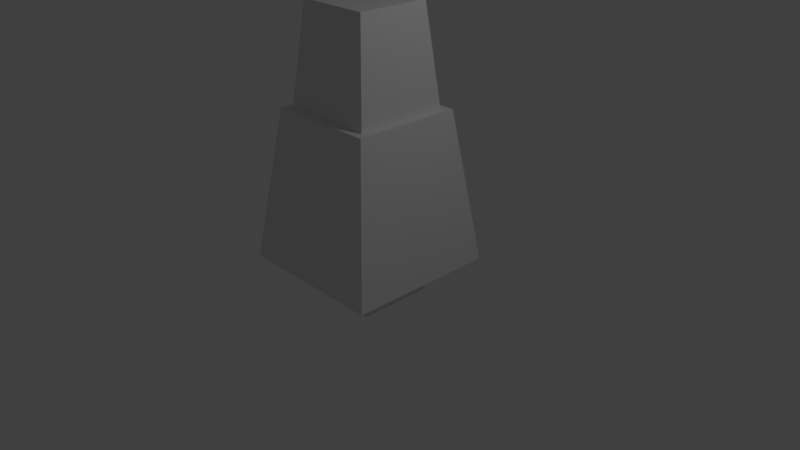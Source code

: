 # Source: untitled.blend  (saved by Blender 2.79.0; exported with 4.5.12 LTS)
import bpy
from mathutils import Matrix  # noqa: F401  (used for matrix-valued properties, if any)

bpy.ops.wm.read_factory_settings(use_empty=True)
scene = bpy.context.scene
scene.name = 'Scene'

# ---- collections
col_collection_1 = bpy.data.collections.new('Collection 1'); scene.collection.children.link(col_collection_1)

# ---- materials (node trees are filled in below, after node groups)
mat_material = bpy.data.materials.new('Material')
mat_material.alpha_threshold = 0.0
mat_material.use_transparent_shadow = False
mat_material.roughness = 0.5
mat_material.line_color = (0.0, 0.0, 0.0, 1.0)

# ---- material node trees

# ---- world
world_world = bpy.data.worlds.new('World'); scene.world = world_world
world_world.color = (0.05088, 0.05088, 0.05088)
world_world.use_sun_shadow = False
world_world.sun_shadow_jitter_overblur = 0.0
world_world.cycles.sampling_method = 'MANUAL'

# ---- cameras
cam_camera = bpy.data.cameras.new('Camera')
cam_camera.clip_end = 100.0
cam_camera.lens = 35.0
cam_camera.sensor_width = 32.0
cam_camera.sensor_height = 18.0
cam_camera.ortho_scale = 7.314
cam_camera.dof.focus_distance = 0.0
cam_camera.dof.aperture_fstop = 128.0

# ---- lights
light_lamp = bpy.data.lights.new('Lamp', 'POINT')
light_lamp.transmission_factor = 0.0
light_lamp.cutoff_distance = 30.0
light_lamp.energy = 100.0
light_lamp.shadow_buffer_clip_start = 1.001
light_lamp.shadow_soft_size = 0.1
light_lamp.shadow_maximum_resolution = 0.006
light_lamp.use_absolute_resolution = True

# ---- meshes
me_cube = bpy.data.meshes.new('Cube')
me_cube.from_pydata([(0.3605, 0.3605, -0.06152), (0.5, 0.5, -1.062), (0.3605, -0.3605, -0.06152), (0.5, -0.5, -1.062), (-0.3605, 0.3605, -0.06152), (-0.5, 0.5, -1.062), (-0.3605, -0.3605, -0.06152), (-0.5, -0.5, -1.062), (0.3095, -0.3095, -0.06152), (-0.3095, -0.3095, -0.06152), (0.3095, 0.3095, -0.06152), (-0.3095, 0.3095, -0.06152), (0.2418, -0.2418, 0.5833), (-0.2418, -0.2418, 0.5833), (0.2418, 0.2418, 0.5833), (-0.2418, 0.2418, 0.5833), (-0.2535, -0.2535, -1.295), (-0.2535, -0.2535, -0.788), (-0.2535, 0.2535, -1.295), (-0.2535, 0.2535, -0.788), (0.2535, -0.2535, -1.295), (0.2535, -0.2535, -0.788), (0.2535, 0.2535, -1.295), (0.2535, 0.2535, -0.788)], [], [(2, 0, 10, 8), (5, 4, 0, 1), (7, 6, 4, 5), (3, 2, 6, 7), (1, 0, 2, 3), (5, 1, 3, 7), (10, 11, 15, 14), (6, 2, 8, 9), (0, 4, 11, 10), (4, 6, 9, 11), (14, 15, 13, 12), (8, 10, 14, 12), (11, 9, 13, 15), (9, 8, 12, 13), (16, 17, 19, 18), (18, 19, 23, 22), (22, 23, 21, 20), (20, 21, 17, 16), (18, 22, 20, 16), (23, 19, 17, 21)])
me_cube.materials.append(mat_material)
me_cube.use_remesh_preserve_volume = False
me_cube.use_remesh_preserve_attributes = False
me_cube.use_mirror_vertex_groups = False
me_cube.update()

# ---- objects
ob_cube = bpy.data.objects.new('Cube', me_cube)
ob_lamp = bpy.data.objects.new('Lamp', light_lamp)
ob_camera = bpy.data.objects.new('Camera', cam_camera)

# ---- transforms, parenting, visibility, modifiers, constraints
ob_cube.location = (0.0, 0.0, 2.083)
ob_cube.scale = (2.0, 2.0, 2.0)
ob_cube.lock_rotations_4d = False
ob_cube.empty_display_type = 'ARROWS'
ob_cube.lineart.crease_threshold = 0.0
ob_lamp.location = (4.076, 1.005, 5.904)
ob_lamp.rotation_euler = (0.6503, 0.05522, 1.866)
ob_lamp.lock_rotations_4d = False
ob_lamp.empty_display_type = 'ARROWS'
ob_lamp.color = (0.0, 0.0, 0.0, 0.0)
ob_lamp.lineart.crease_threshold = 0.0
ob_camera.location = (7.481, -6.508, 5.344)
ob_camera.rotation_euler = (1.109, 0.0, 0.8149)
ob_camera.lock_rotations_4d = False
ob_camera.empty_display_type = 'ARROWS'
ob_camera.color = (0.0, 0.0, 0.0, 0.0)
ob_camera.display_type = 'WIRE'
ob_camera.lineart.crease_threshold = 0.0

# ---- collection membership
col_collection_1.objects.link(ob_cube)
col_collection_1.objects.link(ob_lamp)
col_collection_1.objects.link(ob_camera)

# ---- scene / render settings (as saved in the file)
scene.camera = ob_camera
scene.frame_start = 1; scene.frame_end = 250; scene.frame_set(1)
scene.render.engine = 'BLENDER_EEVEE_NEXT'
scene.render.resolution_percentage = 50
scene.render.dither_intensity = 0.0
scene.cycles.use_denoising = False
scene.cycles.samples = 128
scene.cycles.sampling_pattern = 'TABULATED_SOBOL'
scene.cycles.use_adaptive_sampling = False
scene.cycles.use_light_tree = False
scene.cycles.blur_glossy = 0.0
scene.cycles.sample_clamp_indirect = 0.0
scene.view_settings.view_transform = 'Standard'
bpy.context.view_layer.update()
